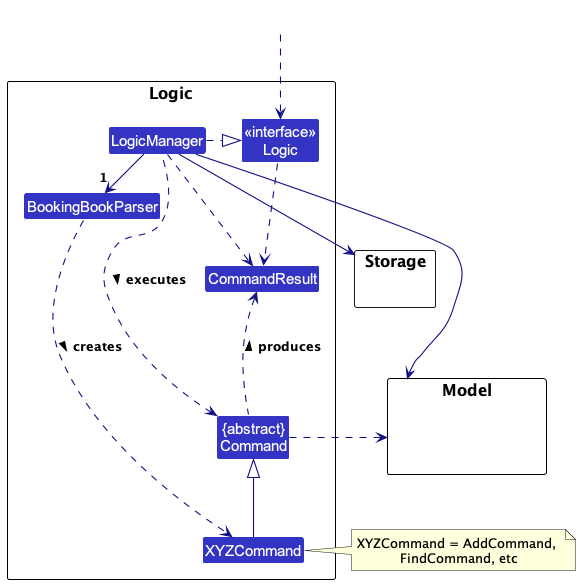

The diagram above was rendered by PlantUML. Its source (embedded in the PNG):
@startuml
!include style.puml
skinparam arrowThickness 1.1
skinparam arrowColor LOGIC_COLOR_T4
skinparam classBackgroundColor LOGIC_COLOR

package Logic as LogicPackage {

Class BookingBookParser
Class XYZCommand
Class CommandResult
Class "{abstract}\nCommand" as Command


Class "<<interface>>\nLogic" as Logic
Class LogicManager
}

package Model {
Class HiddenModel #FFFFFF
}

package Storage {
}

Class HiddenOutside #FFFFFF
HiddenOutside ..> Logic

LogicManager .right.|> Logic
LogicManager -right->"1" BookingBookParser
BookingBookParser ..> XYZCommand : creates >

XYZCommand -up-|> Command
LogicManager .left.> Command : executes >

LogicManager --> Model
LogicManager --> Storage
Storage --[hidden] Model
Command .[hidden]up.> Storage
Command .right.> Model
note right of XYZCommand: XYZCommand = AddCommand, \nFindCommand, etc

Logic ..> CommandResult
LogicManager .down.> CommandResult
Command .up.> CommandResult : produces >
@enduml